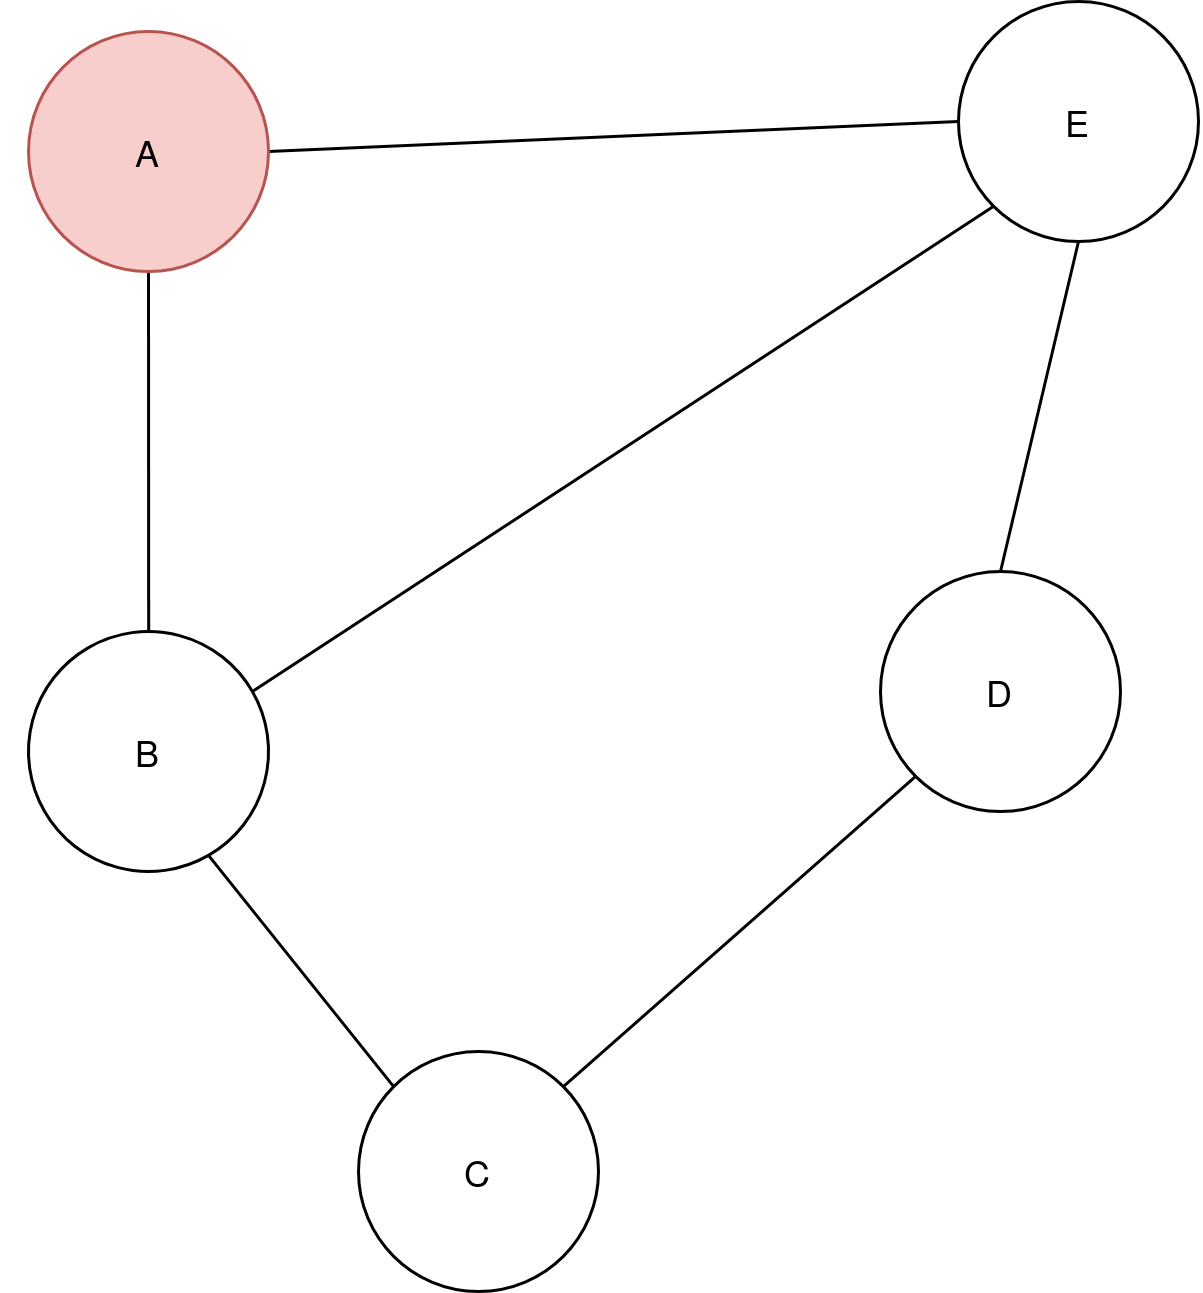

The diagram above was exported from draw.io. Its source (the exported page's mxGraphModel, read from the mxfile embedded in the PNG):
<mxGraphModel dx="2062" dy="1104" grid="1" gridSize="10" guides="1" tooltips="1" connect="1" arrows="1" fold="1" page="1" pageScale="1" pageWidth="827" pageHeight="1169" math="0" shadow="0">
  <root>
    <mxCell id="0" />
    <mxCell id="1" parent="0" />
    <mxCell id="2" style="rounded=0;orthogonalLoop=1;jettySize=auto;html=1;exitX=1;exitY=0.5;exitDx=0;exitDy=0;entryX=0;entryY=0.5;entryDx=0;entryDy=0;endArrow=none;endFill=0;" edge="1" source="4" target="7" parent="1">
      <mxGeometry relative="1" as="geometry" />
    </mxCell>
    <mxCell id="3" style="rounded=0;orthogonalLoop=1;jettySize=auto;html=1;exitX=0.5;exitY=1;exitDx=0;exitDy=0;endArrow=none;endFill=0;" edge="1" source="4" target="6" parent="1">
      <mxGeometry relative="1" as="geometry" />
    </mxCell>
    <mxCell id="4" value="A" style="ellipse;whiteSpace=wrap;html=1;aspect=fixed;fillColor=#f8cecc;strokeColor=#b85450;" vertex="1" parent="1">
      <mxGeometry x="54" y="100" width="80" height="80" as="geometry" />
    </mxCell>
    <mxCell id="5" style="rounded=0;orthogonalLoop=1;jettySize=auto;html=1;exitX=1;exitY=0;exitDx=0;exitDy=0;entryX=0;entryY=1;entryDx=0;entryDy=0;endArrow=none;endFill=0;" edge="1" source="6" target="7" parent="1">
      <mxGeometry relative="1" as="geometry" />
    </mxCell>
    <mxCell id="6" value="" style="ellipse;whiteSpace=wrap;html=1;aspect=fixed;rotation=15;" vertex="1" parent="1">
      <mxGeometry x="54" y="300" width="80" height="80" as="geometry" />
    </mxCell>
    <mxCell id="7" value="E" style="ellipse;whiteSpace=wrap;html=1;aspect=fixed;" vertex="1" parent="1">
      <mxGeometry x="364" y="90" width="80" height="80" as="geometry" />
    </mxCell>
    <mxCell id="8" style="edgeStyle=none;rounded=0;orthogonalLoop=1;jettySize=auto;html=1;exitX=0;exitY=1;exitDx=0;exitDy=0;entryX=1;entryY=0;entryDx=0;entryDy=0;endArrow=none;endFill=0;" edge="1" source="10" target="12" parent="1">
      <mxGeometry relative="1" as="geometry" />
    </mxCell>
    <mxCell id="9" style="edgeStyle=none;rounded=0;orthogonalLoop=1;jettySize=auto;html=1;exitX=0.5;exitY=0;exitDx=0;exitDy=0;entryX=0.5;entryY=1;entryDx=0;entryDy=0;endArrow=none;endFill=0;" edge="1" source="10" target="7" parent="1">
      <mxGeometry relative="1" as="geometry" />
    </mxCell>
    <mxCell id="10" value="D" style="ellipse;whiteSpace=wrap;html=1;aspect=fixed;" vertex="1" parent="1">
      <mxGeometry x="338" y="280" width="80" height="80" as="geometry" />
    </mxCell>
    <mxCell id="11" style="edgeStyle=none;rounded=0;orthogonalLoop=1;jettySize=auto;html=1;exitX=0;exitY=0;exitDx=0;exitDy=0;entryX=1;entryY=1;entryDx=0;entryDy=0;endArrow=none;endFill=0;" edge="1" source="12" target="6" parent="1">
      <mxGeometry relative="1" as="geometry" />
    </mxCell>
    <mxCell id="12" value="C" style="ellipse;whiteSpace=wrap;html=1;aspect=fixed;" vertex="1" parent="1">
      <mxGeometry x="164" y="440" width="80" height="80" as="geometry" />
    </mxCell>
    <mxCell id="13" value="B" style="text;html=1;strokeColor=none;fillColor=none;align=center;verticalAlign=middle;whiteSpace=wrap;rounded=0;" vertex="1" parent="1">
      <mxGeometry x="74" y="330" width="40" height="20" as="geometry" />
    </mxCell>
  </root>
</mxGraphModel>